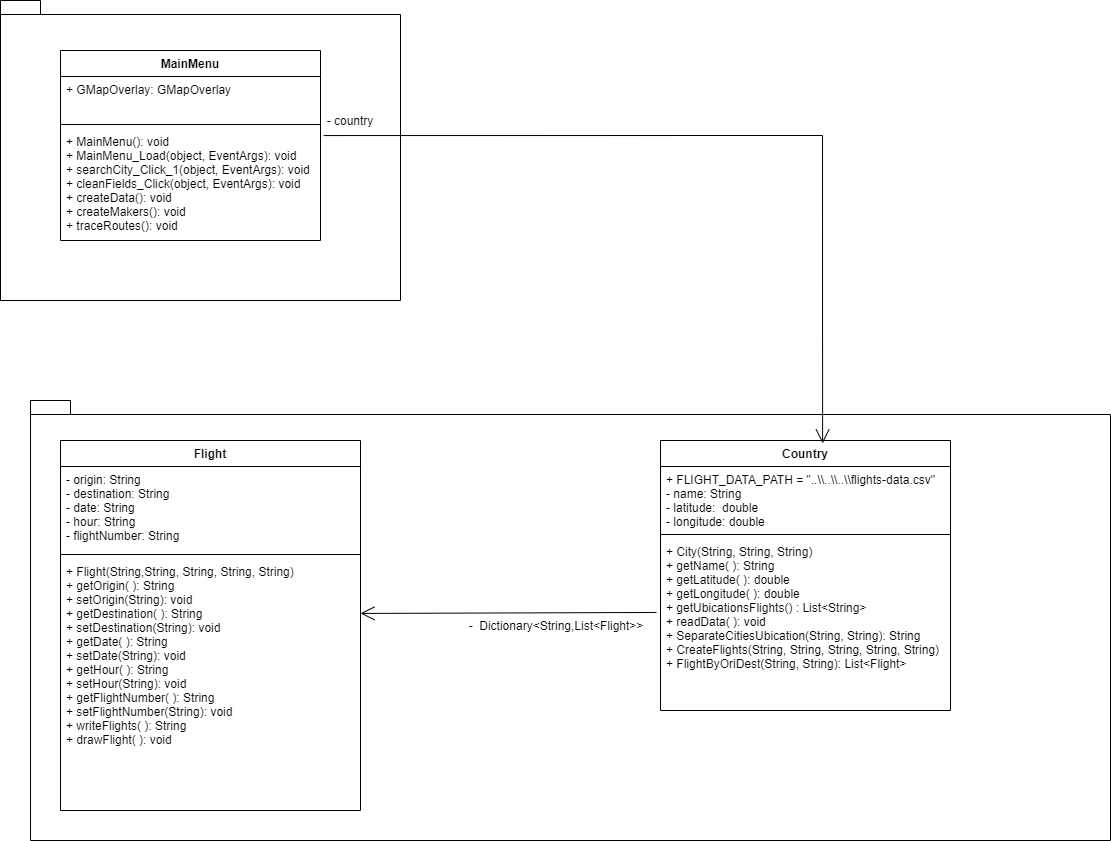

The diagram above was exported from draw.io. Its source (the exported page's mxGraphModel, read from the mxfile embedded in the PNG):
<mxGraphModel dx="868" dy="1651" grid="1" gridSize="10" guides="1" tooltips="1" connect="1" arrows="1" fold="1" page="1" pageScale="1" pageWidth="827" pageHeight="1169" math="0" shadow="0">
  <root>
    <mxCell id="0" />
    <mxCell id="1" parent="0" />
    <mxCell id="dzfqrC_lxxmJ863xzFsK-8" value="" style="shape=folder;fontStyle=1;spacingTop=10;tabWidth=40;tabHeight=14;tabPosition=left;html=1;" vertex="1" parent="1">
      <mxGeometry x="50" y="-120" width="400" height="300" as="geometry" />
    </mxCell>
    <mxCell id="dzfqrC_lxxmJ863xzFsK-1" value="" style="shape=folder;fontStyle=1;spacingTop=10;tabWidth=40;tabHeight=14;tabPosition=left;html=1;" vertex="1" parent="1">
      <mxGeometry x="80" y="280" width="1080" height="440" as="geometry" />
    </mxCell>
    <mxCell id="1-PKJp7ZKQ-tAAHYXG2d-1" value="Flight" style="swimlane;fontStyle=1;align=center;verticalAlign=top;childLayout=stackLayout;horizontal=1;startSize=26;horizontalStack=0;resizeParent=1;resizeParentMax=0;resizeLast=0;collapsible=1;marginBottom=0;" parent="1" vertex="1">
      <mxGeometry x="110" y="320" width="300" height="370" as="geometry" />
    </mxCell>
    <mxCell id="1-PKJp7ZKQ-tAAHYXG2d-2" value="- origin: String&#10;- destination: String&#10;- date: String&#10;- hour: String&#10;- flightNumber: String" style="text;strokeColor=none;fillColor=none;align=left;verticalAlign=top;spacingLeft=4;spacingRight=4;overflow=hidden;rotatable=0;points=[[0,0.5],[1,0.5]];portConstraint=eastwest;" parent="1-PKJp7ZKQ-tAAHYXG2d-1" vertex="1">
      <mxGeometry y="26" width="300" height="84" as="geometry" />
    </mxCell>
    <mxCell id="1-PKJp7ZKQ-tAAHYXG2d-3" value="" style="line;strokeWidth=1;fillColor=none;align=left;verticalAlign=middle;spacingTop=-1;spacingLeft=3;spacingRight=3;rotatable=0;labelPosition=right;points=[];portConstraint=eastwest;" parent="1-PKJp7ZKQ-tAAHYXG2d-1" vertex="1">
      <mxGeometry y="110" width="300" height="8" as="geometry" />
    </mxCell>
    <mxCell id="1-PKJp7ZKQ-tAAHYXG2d-4" value="+ Flight(String,String, String, String, String)&#10;+ getOrigin( ): String&#10;+ setOrigin(String): void&#10;+ getDestination( ): String&#10;+ setDestination(String): void&#10;+ getDate( ): String&#10;+ setDate(String): void&#10;+ getHour( ): String&#10;+ setHour(String): void&#10;+ getFlightNumber( ): String&#10;+ setFlightNumber(String): void&#10;+ writeFlights( ): String&#10;+ drawFlight( ): void&#10;" style="text;strokeColor=none;fillColor=none;align=left;verticalAlign=top;spacingLeft=4;spacingRight=4;overflow=hidden;rotatable=0;points=[[0,0.5],[1,0.5]];portConstraint=eastwest;" parent="1-PKJp7ZKQ-tAAHYXG2d-1" vertex="1">
      <mxGeometry y="118" width="300" height="252" as="geometry" />
    </mxCell>
    <mxCell id="1-PKJp7ZKQ-tAAHYXG2d-5" value="Country" style="swimlane;fontStyle=1;align=center;verticalAlign=top;childLayout=stackLayout;horizontal=1;startSize=26;horizontalStack=0;resizeParent=1;resizeParentMax=0;resizeLast=0;collapsible=1;marginBottom=0;" parent="1" vertex="1">
      <mxGeometry x="710" y="320" width="290" height="270" as="geometry" />
    </mxCell>
    <mxCell id="1-PKJp7ZKQ-tAAHYXG2d-6" value="+ FLIGHT_DATA_PATH = &quot;..\\..\\..\\flights-data.csv&quot;&#10;- name: String&#10;- latitude:  double&#10;- longitude: double" style="text;strokeColor=none;fillColor=none;align=left;verticalAlign=top;spacingLeft=4;spacingRight=4;overflow=hidden;rotatable=0;points=[[0,0.5],[1,0.5]];portConstraint=eastwest;" parent="1-PKJp7ZKQ-tAAHYXG2d-5" vertex="1">
      <mxGeometry y="26" width="290" height="64" as="geometry" />
    </mxCell>
    <mxCell id="1-PKJp7ZKQ-tAAHYXG2d-7" value="" style="line;strokeWidth=1;fillColor=none;align=left;verticalAlign=middle;spacingTop=-1;spacingLeft=3;spacingRight=3;rotatable=0;labelPosition=right;points=[];portConstraint=eastwest;" parent="1-PKJp7ZKQ-tAAHYXG2d-5" vertex="1">
      <mxGeometry y="90" width="290" height="8" as="geometry" />
    </mxCell>
    <mxCell id="1-PKJp7ZKQ-tAAHYXG2d-8" value="+ City(String, String, String)&#10;+ getName( ): String&#10;+ getLatitude( ): double&#10;+ getLongitude( ): double&#10;+ getUbicationsFlights() : List&lt;String&gt;&#10;+ readData( ): void&#10;+ SeparateCitiesUbication(String, String): String&#10;+ CreateFlights(String, String, String, String, String)&#10;+ FlightByOriDest(String, String): List&lt;Flight&gt;&#10;" style="text;strokeColor=none;fillColor=none;align=left;verticalAlign=top;spacingLeft=4;spacingRight=4;overflow=hidden;rotatable=0;points=[[0,0.5],[1,0.5]];portConstraint=eastwest;" parent="1-PKJp7ZKQ-tAAHYXG2d-5" vertex="1">
      <mxGeometry y="98" width="290" height="172" as="geometry" />
    </mxCell>
    <mxCell id="dzfqrC_lxxmJ863xzFsK-2" value="" style="endArrow=open;endFill=1;endSize=12;html=1;entryX=1;entryY=0.218;entryDx=0;entryDy=0;entryPerimeter=0;exitX=-0.014;exitY=0.43;exitDx=0;exitDy=0;exitPerimeter=0;" edge="1" parent="1" source="1-PKJp7ZKQ-tAAHYXG2d-8" target="1-PKJp7ZKQ-tAAHYXG2d-4">
      <mxGeometry width="160" relative="1" as="geometry">
        <mxPoint x="470" y="530" as="sourcePoint" />
        <mxPoint x="630" y="530" as="targetPoint" />
      </mxGeometry>
    </mxCell>
    <mxCell id="dzfqrC_lxxmJ863xzFsK-3" value="-&amp;nbsp; Dictionary&amp;lt;String,List&amp;lt;Flight&amp;gt;&amp;gt;" style="text;html=1;strokeColor=none;fillColor=none;align=center;verticalAlign=middle;whiteSpace=wrap;rounded=0;" vertex="1" parent="1">
      <mxGeometry x="500" y="495" width="212" height="20" as="geometry" />
    </mxCell>
    <mxCell id="dzfqrC_lxxmJ863xzFsK-4" value="MainMenu" style="swimlane;fontStyle=1;align=center;verticalAlign=top;childLayout=stackLayout;horizontal=1;startSize=26;horizontalStack=0;resizeParent=1;resizeParentMax=0;resizeLast=0;collapsible=1;marginBottom=0;" vertex="1" parent="1">
      <mxGeometry x="110" y="-70" width="260" height="190" as="geometry" />
    </mxCell>
    <mxCell id="dzfqrC_lxxmJ863xzFsK-5" value="+ GMapOverlay: GMapOverlay&#10;" style="text;strokeColor=none;fillColor=none;align=left;verticalAlign=top;spacingLeft=4;spacingRight=4;overflow=hidden;rotatable=0;points=[[0,0.5],[1,0.5]];portConstraint=eastwest;" vertex="1" parent="dzfqrC_lxxmJ863xzFsK-4">
      <mxGeometry y="26" width="260" height="44" as="geometry" />
    </mxCell>
    <mxCell id="dzfqrC_lxxmJ863xzFsK-6" value="" style="line;strokeWidth=1;fillColor=none;align=left;verticalAlign=middle;spacingTop=-1;spacingLeft=3;spacingRight=3;rotatable=0;labelPosition=right;points=[];portConstraint=eastwest;" vertex="1" parent="dzfqrC_lxxmJ863xzFsK-4">
      <mxGeometry y="70" width="260" height="8" as="geometry" />
    </mxCell>
    <mxCell id="dzfqrC_lxxmJ863xzFsK-7" value="+ MainMenu(): void&#10;+ MainMenu_Load(object, EventArgs): void&#10;+ searchCity_Click_1(object, EventArgs): void&#10;+ cleanFields_Click(object, EventArgs): void&#10;+ createData(): void&#10;+ createMakers(): void&#10;+ traceRoutes(): void" style="text;strokeColor=none;fillColor=none;align=left;verticalAlign=top;spacingLeft=4;spacingRight=4;overflow=hidden;rotatable=0;points=[[0,0.5],[1,0.5]];portConstraint=eastwest;" vertex="1" parent="dzfqrC_lxxmJ863xzFsK-4">
      <mxGeometry y="78" width="260" height="112" as="geometry" />
    </mxCell>
    <mxCell id="dzfqrC_lxxmJ863xzFsK-9" value="" style="endArrow=open;endFill=1;endSize=12;html=1;entryX=0.559;entryY=0.011;entryDx=0;entryDy=0;entryPerimeter=0;exitX=1.012;exitY=0.063;exitDx=0;exitDy=0;exitPerimeter=0;rounded=0;" edge="1" parent="1" source="dzfqrC_lxxmJ863xzFsK-7" target="1-PKJp7ZKQ-tAAHYXG2d-5">
      <mxGeometry width="160" relative="1" as="geometry">
        <mxPoint x="650" y="90" as="sourcePoint" />
        <mxPoint x="810" y="90" as="targetPoint" />
        <Array as="points">
          <mxPoint x="872" y="15" />
        </Array>
      </mxGeometry>
    </mxCell>
    <mxCell id="dzfqrC_lxxmJ863xzFsK-10" value="- country" style="text;html=1;strokeColor=none;fillColor=none;align=center;verticalAlign=middle;whiteSpace=wrap;rounded=0;" vertex="1" parent="1">
      <mxGeometry x="370" y="-10" width="60" height="20" as="geometry" />
    </mxCell>
  </root>
</mxGraphModel>